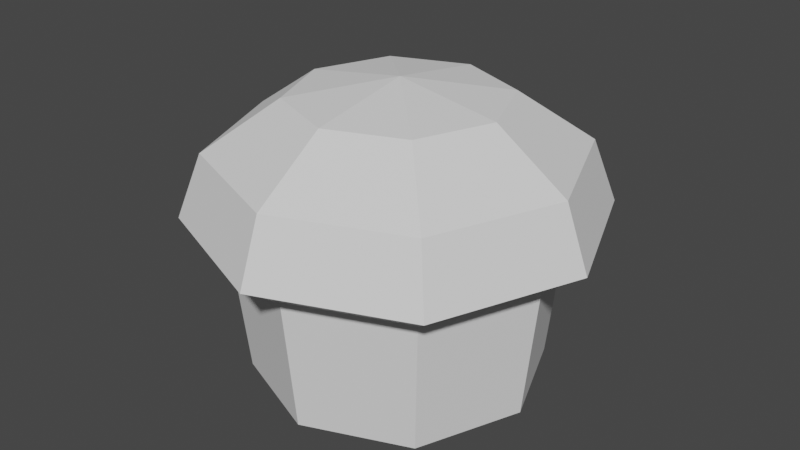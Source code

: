 # Source: muffin01.blend  (saved by Blender 2.82.7; exported with 4.5.12 LTS)
import bpy
from mathutils import Matrix  # noqa: F401  (used for matrix-valued properties, if any)

bpy.ops.wm.read_factory_settings(use_empty=True)
scene = bpy.context.scene
scene.name = 'Scene'

# ---- collections
col_collection = bpy.data.collections.new('Collection'); scene.collection.children.link(col_collection)

# ---- world
world_world = bpy.data.worlds.new('World'); scene.world = world_world
world_world.use_nodes = True; world_world.node_tree.nodes.clear()
_N = world_world.node_tree.nodes; _L = world_world.node_tree.links
n0 = _N.new('ShaderNodeOutputWorld'); n0.name = 'World Output'; n0.location = (300, 300)
n1 = _N.new('ShaderNodeBackground'); n1.name = 'Background'; n1.location = (10, 300)
n1.inputs[0].default_value = (0.05088, 0.05088, 0.05088, 1.0)
_L.new(n1.outputs[0], n0.inputs[0])
n0.is_active_output = True
world_world.color = (0.05088, 0.05088, 0.05088)
world_world.use_sun_shadow = False
world_world.sun_shadow_jitter_overblur = 0.0

# ---- meshes
me_muffin01 = bpy.data.meshes.new('muffin01')
me_muffin01.from_pydata([(0.0495, 0.0495, 0.0594), (0.045, 0.045, 0.0), (0.0495, -0.0495, 0.0594), (0.045, -0.045, 0.0), (-0.0495, 0.0495, 0.0594), (-0.045, 0.045, 0.0), (-0.0495, -0.0495, 0.0594), (-0.045, -0.045, 0.0), (-0.063, 0.0, 0.0), (0.0693, 0.0, 0.0594), (-0.0693, 0.0, 0.0594), (0.063, 0.0, 0.0), (0.0, 0.063, 0.0), (0.0, -0.0693, 0.0594), (0.0, -0.063, 0.0), (0.0, 0.0693, 0.0594), (0.0, 0.0, 0.0), (0.05542, 0.05542, 0.09901), (0.06279, 0.06279, 0.07145), (0.06279, -0.06279, 0.07145), (-0.06279, 0.06279, 0.07145), (-0.06279, -0.06279, 0.07145), (0.08791, 0.0, 0.07145), (-0.08791, 0.0, 0.07145), (0.0, -0.08791, 0.07145), (0.0, 0.08791, 0.07145), (0.03253, 0.03253, 0.1208), (0.05542, -0.05542, 0.09901), (-0.05542, 0.05542, 0.09901), (-0.05542, -0.05542, 0.09901), (0.07758, 0.0, 0.09901), (-0.07758, 0.0, 0.09901), (0.0, -0.07758, 0.09901), (0.0, 0.07758, 0.09901), (0.03253, -0.03253, 0.1208), (-0.03253, 0.03253, 0.1208), (-0.03253, -0.03253, 0.1208), (0.04555, 0.0, 0.1208), (-0.04555, 0.0, 0.1208), (0.0, -0.04555, 0.1208), (0.0, 0.04555, 0.1208), (0.0, 0.0, 0.1281), (0.0, -0.0693, 0.0594), (-0.0495, -0.0495, 0.0594), (0.0693, 0.0, 0.0594), (0.0495, -0.0495, 0.0594), (-0.0693, 0.0, 0.0594), (-0.0495, 0.0495, 0.0594), (0.0, 0.0693, 0.0594), (0.0495, 0.0495, 0.0594), (0.0, 0.0, 0.07463), (0.0, 0.0, 0.07465)], [], [(13, 2, 19, 24), (14, 42, 43, 7), (8, 46, 47, 5), (16, 11, 3), (11, 44, 45, 3), (12, 48, 49, 1), (1, 49, 44, 11), (1, 11, 16), (7, 43, 46, 8), (15, 4, 20, 25), (10, 6, 21, 23), (5, 12, 16), (5, 47, 48, 12), (16, 14, 7), (3, 45, 42, 14), (2, 9, 22, 19), (21, 24, 32, 29), (20, 23, 31, 28), (22, 18, 17, 30), (25, 20, 28, 33), (0, 15, 25, 18), (6, 13, 24, 21), (9, 0, 18, 22), (4, 10, 23, 20), (30, 17, 26, 37), (33, 28, 35, 40), (27, 30, 37, 34), (17, 33, 40, 26), (24, 19, 27, 32), (23, 21, 29, 31), (18, 25, 33, 17), (19, 22, 30, 27), (41, 38, 36), (35, 38, 41), (26, 40, 41), (41, 39, 34), (28, 31, 38, 35), (29, 32, 39, 36), (32, 27, 34, 39), (31, 29, 36, 38), (37, 41, 34), (37, 26, 41), (39, 41, 36), (40, 35, 41), (8, 16, 7), (8, 5, 16), (12, 1, 16), (14, 16, 3), (51, 4, 15), (50, 49, 48), (44, 49, 50), (50, 47, 46), (42, 45, 50), (43, 50, 46), (45, 44, 50), (47, 50, 48), (43, 42, 50), (2, 13, 51), (51, 10, 4), (9, 2, 51), (6, 10, 51), (0, 9, 51), (13, 6, 51), (15, 0, 51)])
_k = set([(0, 9), (0, 15), (1, 11), (1, 12), (2, 9), (2, 13), (3, 11), (3, 14), (4, 10), (4, 15), (5, 8), (5, 12), (6, 10), (6, 13), (7, 8), (7, 14), (42, 43), (42, 45), (43, 46), (44, 45), (44, 49), (46, 47), (47, 48), (48, 49)])
me_muffin01.attributes.new('sharp_edge', 'BOOLEAN', 'EDGE').data.foreach_set('value', [ (min(e.vertices), max(e.vertices)) in _k for e in me_muffin01.edges])
_uv = me_muffin01.uv_layers.new(name='UVMap')
_uv.uv.foreach_set('vector', [0.008821, 0.2599, 0.008821, 0.1561, 0.04984, 0.1417, 0.04984, 0.2734, 0.8548, 0.8774, 0.9947, 0.8778, 0.9947, 0.7533, 0.8548, 0.753, 0.8548, 0.6269, 0.9947, 0.6271, 0.9947, 0.5, 0.8548, 0.5, 0.7005, 0.1531, 0.7447, 0.2932, 0.6278, 0.2927, 0.8548, 0.1226, 0.9947, 0.1222, 0.9947, 4.658e-05, 0.8548, 0.000618, 0.8548, 0.3731, 0.9947, 0.3729, 0.9947, 0.2467, 0.8548, 0.247, 0.8548, 0.247, 0.9947, 0.2467, 0.9947, 0.1222, 0.8548, 0.1226, 0.8402, 0.2258, 0.7447, 0.2932, 0.7005, 0.1531, 0.8548, 0.753, 0.9947, 0.7533, 0.9947, 0.6271, 0.8548, 0.6269, 0.4087, 0.1547, 0.4087, 0.2585, 0.3677, 0.2729, 0.3677, 0.1412, 0.2614, 0.4073, 0.1576, 0.4073, 0.1432, 0.3662, 0.2749, 0.3662, 0.7733, 0.01344, 0.8406, 0.1089, 0.7005, 0.1531, 0.8548, 0.5, 0.9947, 0.5, 0.9947, 0.3729, 0.8548, 0.3731, 0.7005, 0.1531, 0.5605, 0.1972, 0.5609, 0.08032, 0.8548, 0.9994, 0.9947, 1.0, 0.9947, 0.8778, 0.8548, 0.8774, 0.03093, 0.1025, 0.1041, 0.02896, 0.1427, 0.04835, 0.04984, 0.1417, 0.1432, 0.3662, 0.04984, 0.2734, 0.1028, 0.2514, 0.1631, 0.3179, 0.3677, 0.2729, 0.2749, 0.3662, 0.2529, 0.3133, 0.3194, 0.253, 0.1427, 0.04835, 0.2744, 0.04835, 0.2544, 0.09664, 0.1647, 0.1013, 0.3677, 0.1412, 0.3677, 0.2729, 0.3194, 0.253, 0.3148, 0.1632, 0.3135, 0.02944, 0.3871, 0.1027, 0.3677, 0.1412, 0.2744, 0.04835, 0.104, 0.3851, 0.03045, 0.3119, 0.04984, 0.2734, 0.1432, 0.3662, 0.1562, 0.007335, 0.26, 0.007335, 0.2744, 0.04835, 0.1427, 0.04835, 0.3866, 0.312, 0.3134, 0.3856, 0.2749, 0.3662, 0.3677, 0.2729, 0.1647, 0.1013, 0.2544, 0.09664, 0.2327, 0.1493, 0.1855, 0.1514, 0.3148, 0.1632, 0.3194, 0.253, 0.2668, 0.2312, 0.2647, 0.1841, 0.09813, 0.1616, 0.1647, 0.1013, 0.1855, 0.1514, 0.1508, 0.1834, 0.2544, 0.09664, 0.3148, 0.1632, 0.2647, 0.1841, 0.2327, 0.1493, 0.04984, 0.2734, 0.04984, 0.1417, 0.09813, 0.1616, 0.1028, 0.2514, 0.2749, 0.3662, 0.1432, 0.3662, 0.1631, 0.3179, 0.2529, 0.3133, 0.2744, 0.04835, 0.3677, 0.1412, 0.3148, 0.1632, 0.2544, 0.09664, 0.04984, 0.1417, 0.1427, 0.04835, 0.1647, 0.1013, 0.09813, 0.1616, 0.2088, 0.2073, 0.232, 0.2632, 0.1848, 0.2653, 0.2668, 0.2312, 0.232, 0.2632, 0.2088, 0.2073, 0.2327, 0.1493, 0.2647, 0.1841, 0.2088, 0.2073, 0.2088, 0.2073, 0.1529, 0.2305, 0.1508, 0.1834, 0.3194, 0.253, 0.2529, 0.3133, 0.232, 0.2632, 0.2668, 0.2312, 0.1631, 0.3179, 0.1028, 0.2514, 0.1529, 0.2305, 0.1848, 0.2653, 0.1028, 0.2514, 0.09813, 0.1616, 0.1508, 0.1834, 0.1529, 0.2305, 0.2529, 0.3133, 0.1631, 0.3179, 0.1848, 0.2653, 0.232, 0.2632, 0.1855, 0.1514, 0.2088, 0.2073, 0.1508, 0.1834, 0.1855, 0.1514, 0.2327, 0.1493, 0.2088, 0.2073, 0.1529, 0.2305, 0.2088, 0.2073, 0.1848, 0.2653, 0.2647, 0.1841, 0.2668, 0.2312, 0.2088, 0.2073, 0.6564, 0.01297, 0.7005, 0.1531, 0.5609, 0.08032, 0.6564, 0.01297, 0.7733, 0.01344, 0.7005, 0.1531, 0.8406, 0.1089, 0.8402, 0.2258, 0.7005, 0.1531, 0.5605, 0.1972, 0.7005, 0.1531, 0.6278, 0.2927, 0.1518, 0.5848, 0.2112, 0.4382, 0.299, 0.522, 0.4579, 0.5818, 0.5213, 0.7281, 0.4, 0.7281, 0.6051, 0.6403, 0.5213, 0.7281, 0.4579, 0.5818, 0.4579, 0.5818, 0.3122, 0.6444, 0.3122, 0.523, 0.5173, 0.4353, 0.6051, 0.519, 0.4579, 0.5818, 0.396, 0.4353, 0.4579, 0.5818, 0.3122, 0.523, 0.6051, 0.519, 0.6051, 0.6403, 0.4579, 0.5818, 0.3122, 0.6444, 0.4579, 0.5818, 0.4, 0.7281, 0.396, 0.4353, 0.5173, 0.4353, 0.4579, 0.5818, 0.09394, 0.7311, 0.00616, 0.6473, 0.1518, 0.5848, 0.1518, 0.5848, 0.0899, 0.4382, 0.2112, 0.4382, 0.2152, 0.7311, 0.09394, 0.7311, 0.1518, 0.5848, 0.00616, 0.526, 0.0899, 0.4382, 0.1518, 0.5848, 0.299, 0.6433, 0.2152, 0.7311, 0.1518, 0.5848, 0.00616, 0.6473, 0.00616, 0.526, 0.1518, 0.5848, 0.299, 0.522, 0.299, 0.6433, 0.1518, 0.5848])
me_muffin01.use_remesh_preserve_volume = False
me_muffin01.use_remesh_preserve_attributes = False
me_muffin01.use_mirror_vertex_groups = False
me_muffin01.update()

# ---- objects
ob_muffin01 = bpy.data.objects.new('muffin01', me_muffin01)

# ---- transforms, parenting, visibility, modifiers, constraints
ob_muffin01.location = (0.0, 0.0, 0.0)
ob_muffin01.lock_rotations_4d = False
ob_muffin01.empty_display_type = 'ARROWS'
ob_muffin01.lineart.crease_threshold = 0.0
_vg = ob_muffin01.vertex_groups.new(name='muffinTop')
_vg = ob_muffin01.vertex_groups.new(name='muffinBottom')

# ---- collection membership
col_collection.objects.link(ob_muffin01)

# ---- scene / render settings (as saved in the file)
scene.frame_start = 1; scene.frame_end = 250; scene.frame_set(1)
scene.render.engine = 'BLENDER_EEVEE_NEXT'
scene.cycles.use_denoising = False
scene.cycles.samples = 128
scene.cycles.sampling_pattern = 'TABULATED_SOBOL'
scene.cycles.use_adaptive_sampling = False
scene.cycles.use_light_tree = False
scene.view_settings.view_transform = 'Filmic'
bpy.context.view_layer.update()

# ---- added for rendering (the .blend has no active camera and no usable light): camera, sun
cam_auto = bpy.data.cameras.new('AutoCamera')
cam_auto.lens = 50.0
cam_auto.sensor_width = 36.0
cam_auto.clip_end = 1000.0
ob_auto_camera = bpy.data.objects.new('AutoCamera', cam_auto)
scene.collection.objects.link(ob_auto_camera)
ob_auto_camera.location = (0.258796, -0.310555, 0.271088)
ob_auto_camera.rotation_euler = (1.09748, -7.21219e-08, 0.694738)
scene.camera = ob_auto_camera
light_auto_sun = bpy.data.lights.new('AutoSun', 'SUN')
light_auto_sun.energy = 3.0
light_auto_sun.angle = 0.0523599
ob_auto_sun = bpy.data.objects.new('AutoSun', light_auto_sun)
scene.collection.objects.link(ob_auto_sun)
ob_auto_sun.rotation_euler = (0.872665, 0.174533, 0.523599)
bpy.context.view_layer.update()
